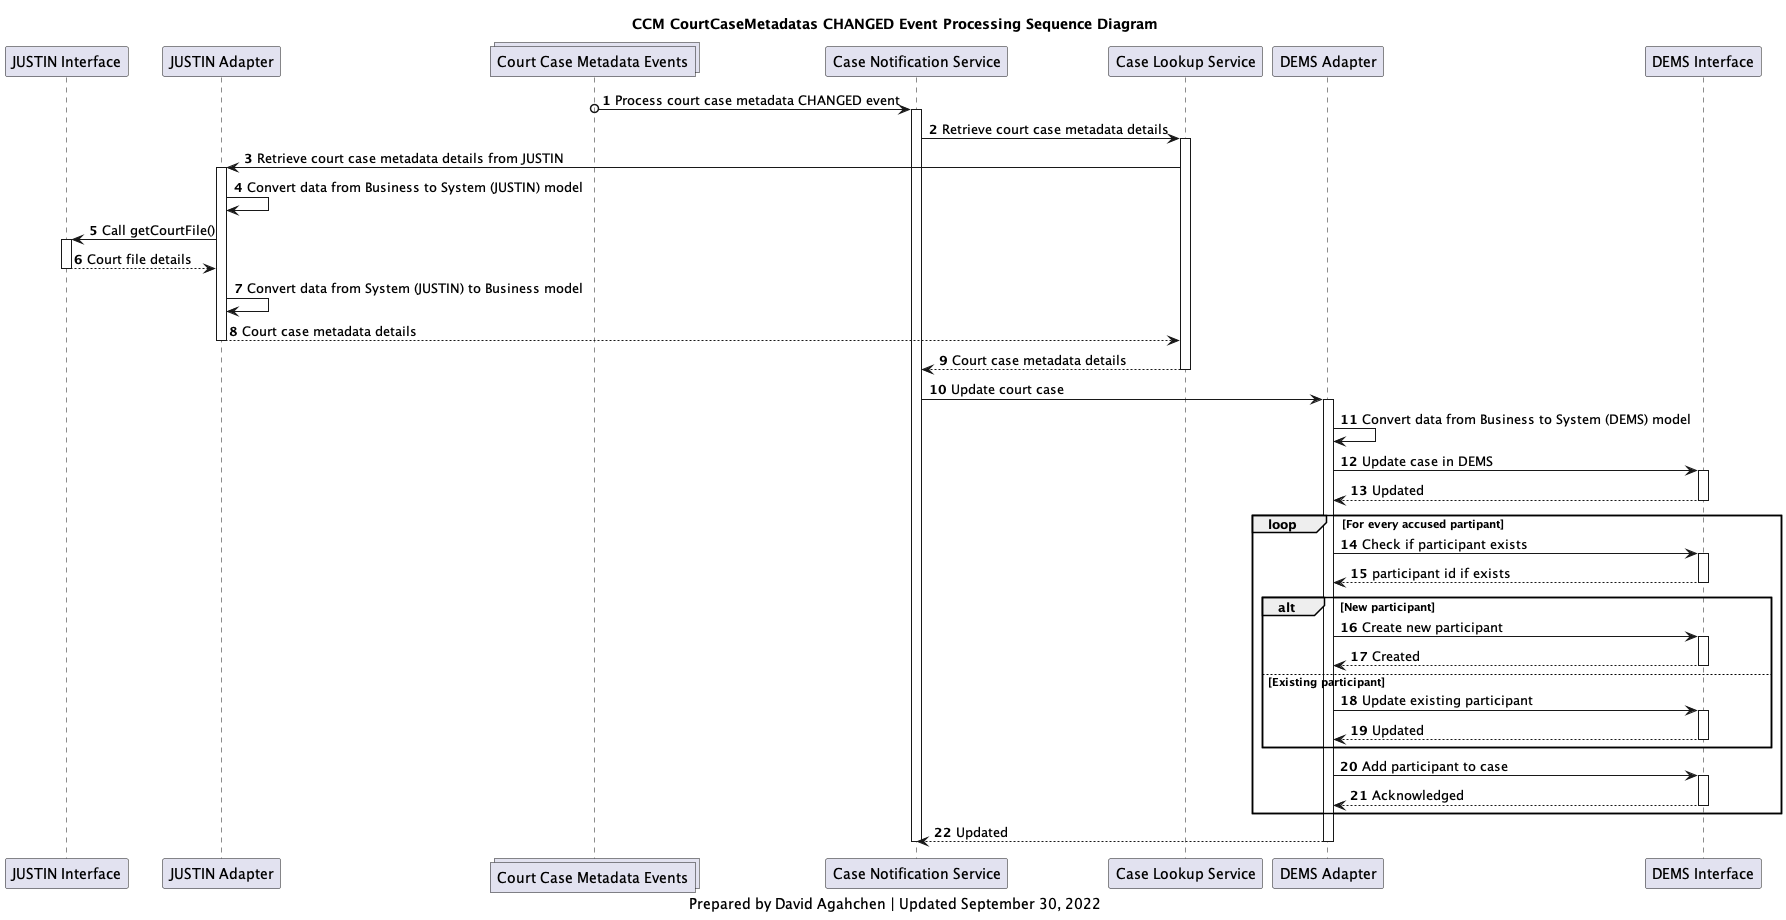

The diagram above was rendered by PlantUML. Its source (embedded in the PNG):
@startuml
'hide footbox
participant j_interface as "JUSTIN Interface"
participant j_adapter as "JUSTIN Adapter"
collections court_case_metadatas_topic as "Court Case Metadata Events"
participant case_notification_service as "Case Notification Service"
participant case_lookup_service as "Case Lookup Service"
participant d_adapter as "DEMS Adapter"
participant d_interface as "DEMS Interface"

title
CCM CourtCaseMetadatas CHANGED Event Processing Sequence Diagram
end title

autonumber

court_case_metadatas_topic o-> case_notification_service: Process court case metadata CHANGED event
activate case_notification_service

case_notification_service -> case_lookup_service: Retrieve court case metadata details
activate case_lookup_service
case_lookup_service -> j_adapter: Retrieve court case metadata details from JUSTIN

activate j_adapter
j_adapter -> j_adapter: Convert data from Business to System (JUSTIN) model
j_adapter -> j_interface: Call getCourtFile()
activate j_interface
j_interface --> j_adapter: Court file details
deactivate j_interface
j_adapter -> j_adapter: Convert data from System (JUSTIN) to Business model
j_adapter --> case_lookup_service: Court case metadata details
deactivate j_adapter

case_lookup_service --> case_notification_service: Court case metadata details
deactivate case_lookup_service

case_notification_service -> d_adapter: Update court case
activate d_adapter
d_adapter -> d_adapter: Convert data from Business to System (DEMS) model
d_adapter -> d_interface: Update case in DEMS
activate d_interface
d_interface --> d_adapter: Updated
deactivate d_interface

loop For every accused partipant
    d_adapter -> d_interface: Check if participant exists
    activate d_interface
    d_interface --> d_adapter: participant id if exists
    deactivate d_interface
    alt New participant
        d_adapter -> d_interface: Create new participant
        activate d_interface
        d_interface --> d_adapter: Created
        deactivate d_interface
    else Existing participant
        d_adapter -> d_interface: Update existing participant
        activate d_interface
        d_interface --> d_adapter: Updated
        deactivate d_interface
    end
    d_adapter -> d_interface: Add participant to case
    activate d_interface
    d_interface --> d_adapter: Acknowledged
    deactivate d_interface
end

d_adapter --> case_notification_service: Updated

deactivate d_adapter

deactivate case_notification_service

caption
Prepared by David Agahchen | Updated September 30, 2022
end caption
@enduml